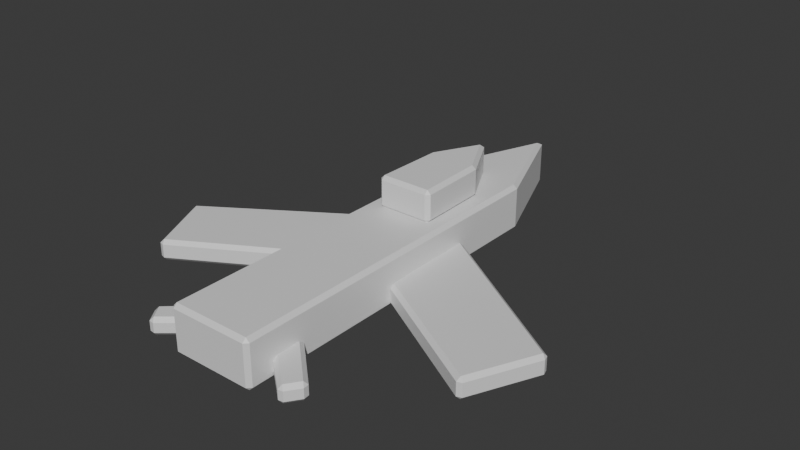 # Source: nave_espacial.blend  (saved by Blender 5.2.45; exported with 4.5.12 LTS)
import bpy
from mathutils import Matrix  # noqa: F401  (used for matrix-valued properties, if any)

bpy.ops.wm.read_factory_settings(use_empty=True)
scene = bpy.context.scene
scene.name = 'Scene'

# ---- collections
col_collection = bpy.data.collections.new('Collection'); scene.collection.children.link(col_collection)

# ---- materials (node trees are filled in below, after node groups)
mat_gris_azulado_simple = bpy.data.materials.new('Gris azulado simple')
mat_gris_azulado_simple.diffuse_color = (0.2, 0.34, 0.46, 1.0)

# ---- material node trees
mat_gris_azulado_simple.use_nodes = True; mat_gris_azulado_simple.node_tree.nodes.clear()
_N = mat_gris_azulado_simple.node_tree.nodes; _L = mat_gris_azulado_simple.node_tree.links
n0 = _N.new('ShaderNodeBsdfPrincipled'); n0.name = 'Principled BSDF'; n0.location = (-200, 100)
n0.inputs[10].default_value = 0.005
n1 = _N.new('ShaderNodeOutputMaterial'); n1.name = 'Material Output'; n1.location = (200, 100)
_L.new(n0.outputs[0], n1.inputs[0])
n1.is_active_output = True

# ---- world
world_world = bpy.data.worlds.new('World'); scene.world = world_world
world_world.use_nodes = True; world_world.node_tree.nodes.clear()
_N = world_world.node_tree.nodes; _L = world_world.node_tree.links
n0 = _N.new('ShaderNodeOutputWorld'); n0.name = 'World Output'; n0.location = (200, 100)
n1 = _N.new('ShaderNodeBackground'); n1.name = 'Background'; n1.location = (-200, 100)
n1.inputs[0].default_value = (0.05088, 0.05088, 0.05088, 1.0)
_L.new(n1.outputs[0], n0.inputs[0])
n0.is_active_output = True
world_world.color = (0.05088, 0.05088, 0.05088)
world_world.sun_shadow_jitter_overblur = 0.0

# ---- meshes
me_malla_extruida_desde_cubo = bpy.data.meshes.new('Malla extruida desde cubo')
me_malla_extruida_desde_cubo.from_pydata([(-0.45, -2.46, -0.21), (-0.41, -2.46, -0.25), (-0.41, -2.5, -0.21), (0.45, -2.46, -0.21), (0.41, -2.5, -0.21), (0.41, -2.46, -0.25), (0.45, 1.2, -0.21), (0.41, 1.192, -0.25), (-0.01458, 2.313, -0.21), (0.01458, 2.313, -0.21), (0.0, 2.24, -0.25), (-0.45, 1.2, -0.21), (-0.41, 1.192, -0.25), (-0.45, -2.46, 0.21), (-0.41, -2.5, 0.21), (-0.41, -2.46, 0.25), (0.41, -2.5, 0.21), (0.45, -2.46, 0.21), (0.41, -2.46, 0.25), (0.45, 1.2, 0.21), (0.41, 1.192, 0.25), (0.01458, 2.313, 0.21), (-0.01458, 2.313, 0.21), (0.0, 2.24, 0.25), (-0.41, 1.192, 0.25), (-0.45, 1.2, 0.21), (0.3815, 0.31, -0.2), (0.4228, 0.2745, -0.24), (0.4135, 0.3282, -0.2), (2.133, -0.8362, -0.2), (2.116, -0.7782, -0.2), (2.099, -0.8146, -0.24), (1.765, -1.53, -0.2), (1.817, -1.514, -0.2), (1.782, -1.493, -0.24), (0.4185, -0.71, -0.2), (0.4546, -0.7701, -0.2), (0.4592, -0.7265, -0.24), (0.3815, 0.31, -0.06), (0.4135, 0.3282, -0.06), (0.4228, 0.2745, -0.02), (2.116, -0.7782, -0.06), (2.133, -0.8362, -0.06), (2.099, -0.8146, -0.02), (1.817, -1.514, -0.06), (1.765, -1.53, -0.06), (1.782, -1.493, -0.02), (0.4185, -0.71, -0.06), (0.4592, -0.7265, -0.02), (0.4546, -0.7701, -0.06), (-0.3815, 0.31, -0.2), (-0.4228, 0.2745, -0.24), (-0.4135, 0.3282, -0.2), (-2.133, -0.8362, -0.2), (-2.116, -0.7782, -0.2), (-2.099, -0.8146, -0.24), (-1.765, -1.53, -0.2), (-1.817, -1.514, -0.2), (-1.782, -1.493, -0.24), (-0.4185, -0.71, -0.2), (-0.4546, -0.7701, -0.2), (-0.4592, -0.7265, -0.24), (-0.3815, 0.31, -0.06), (-0.4135, 0.3282, -0.06), (-0.4228, 0.2745, -0.02), (-2.116, -0.7782, -0.06), (-2.133, -0.8362, -0.06), (-2.099, -0.8146, -0.02), (-1.817, -1.514, -0.06), (-1.765, -1.53, -0.06), (-1.782, -1.493, -0.02), (-0.4185, -0.71, -0.06), (-0.4592, -0.7265, -0.02), (-0.4546, -0.7701, -0.06), (0.3177, -1.79, -0.18), (0.3551, -1.836, -0.22), (0.3495, -1.777, -0.18), (0.8971, -2.333, -0.18), (0.8905, -2.273, -0.18), (0.8671, -2.306, -0.22), (0.7493, -2.474, -0.18), (0.8029, -2.467, -0.18), (0.7722, -2.441, -0.22), (0.3023, -2.06, -0.18), (0.3307, -2.126, -0.18), (0.3411, -2.082, -0.22), (0.3177, -1.79, -0.08), (0.3495, -1.777, -0.08), (0.3551, -1.836, -0.04), (0.8905, -2.273, -0.08), (0.8971, -2.333, -0.08), (0.8671, -2.306, -0.04), (0.8029, -2.467, -0.08), (0.7493, -2.474, -0.08), (0.7722, -2.441, -0.04), (0.3023, -2.06, -0.08), (0.3411, -2.082, -0.04), (0.3307, -2.126, -0.08), (-0.3177, -1.79, -0.18), (-0.3551, -1.836, -0.22), (-0.3495, -1.777, -0.18), (-0.8971, -2.333, -0.18), (-0.8905, -2.273, -0.18), (-0.8671, -2.306, -0.22), (-0.7493, -2.474, -0.18), (-0.8029, -2.467, -0.18), (-0.7722, -2.441, -0.22), (-0.3023, -2.06, -0.18), (-0.3307, -2.126, -0.18), (-0.3411, -2.082, -0.22), (-0.3177, -1.79, -0.08), (-0.3495, -1.777, -0.08), (-0.3551, -1.836, -0.04), (-0.8905, -2.273, -0.08), (-0.8971, -2.333, -0.08), (-0.8671, -2.306, -0.04), (-0.8029, -2.467, -0.08), (-0.7493, -2.474, -0.08), (-0.7722, -2.441, -0.04), (-0.3023, -2.06, -0.08), (-0.3411, -2.082, -0.04), (-0.3307, -2.126, -0.08), (-0.299, -0.01001, 0.28), (-0.2589, -0.01, 0.24), (-0.26, -0.05, 0.28), (0.299, -0.01001, 0.28), (0.26, -0.05, 0.28), (0.2589, -0.01, 0.24), (0.28, 0.72, 0.28), (0.2403, 0.7096, 0.24), (-0.01868, 1.215, 0.28), (0.01868, 1.215, 0.28), (0.0, 1.164, 0.24), (-0.28, 0.72, 0.28), (-0.2403, 0.7096, 0.24), (-0.299, -0.01001, 0.54), (-0.26, -0.05, 0.54), (-0.2589, -0.01, 0.58), (0.26, -0.05, 0.54), (0.299, -0.01001, 0.54), (0.2589, -0.01, 0.58), (0.28, 0.72, 0.54), (0.2403, 0.7096, 0.58), (0.01868, 1.215, 0.54), (-0.01868, 1.215, 0.54), (0.0, 1.164, 0.58), (-0.2403, 0.7096, 0.58), (-0.28, 0.72, 0.54)], [], [(0, 1, 2), (3, 4, 5), (8, 9, 10), (13, 14, 15), (16, 17, 18), (21, 22, 23), (26, 27, 28), (29, 30, 31), (32, 33, 34), (35, 36, 37), (38, 39, 40), (41, 42, 43), (44, 45, 46), (47, 48, 49), (50, 51, 52), (53, 54, 55), (56, 57, 58), (59, 60, 61), (62, 63, 64), (65, 66, 67), (68, 69, 70), (71, 72, 73), (74, 75, 76), (77, 78, 79), (80, 81, 82), (83, 84, 85), (86, 87, 88), (89, 90, 91), (92, 93, 94), (95, 96, 97), (98, 99, 100), (101, 102, 103), (104, 105, 106), (107, 108, 109), (110, 111, 112), (113, 114, 115), (116, 117, 118), (119, 120, 121), (122, 123, 124), (125, 126, 127), (130, 131, 132), (135, 136, 137), (138, 139, 140), (143, 144, 145), (0, 12, 1), (10, 11, 8), (10, 6, 7), (7, 3, 5), (5, 2, 1), (24, 13, 15), (16, 15, 14), (17, 20, 18), (19, 23, 20), (25, 23, 22), (14, 0, 2), (17, 4, 3), (22, 9, 8), (35, 27, 26), (34, 36, 32), (34, 29, 31), (27, 30, 28), (40, 47, 38), (41, 40, 39), (42, 46, 43), (49, 46, 45), (39, 26, 28), (42, 30, 29), (45, 33, 32), (47, 36, 35), (59, 51, 50), (58, 60, 56), (58, 53, 55), (51, 54, 52), (64, 71, 62), (65, 64, 63), (66, 70, 67), (73, 70, 69), (63, 50, 52), (66, 54, 53), (69, 57, 56), (71, 60, 59), (83, 75, 74), (82, 84, 80), (82, 77, 79), (75, 78, 76), (88, 95, 86), (89, 88, 87), (90, 94, 91), (97, 94, 93), (87, 74, 76), (90, 78, 77), (93, 81, 80), (95, 84, 83), (107, 99, 98), (106, 108, 104), (106, 101, 103), (99, 102, 100), (112, 119, 110), (113, 112, 111), (114, 118, 115), (121, 118, 117), (111, 98, 100), (114, 102, 101), (117, 105, 104), (119, 108, 107), (122, 134, 123), (132, 133, 130), (132, 128, 129), (129, 125, 127), (123, 126, 124), (146, 135, 137), (138, 137, 136), (139, 142, 140), (141, 145, 142), (147, 145, 144), (136, 122, 124), (139, 126, 125), (144, 131, 130), (0, 25, 11), (7, 5, 1), (4, 14, 2), (6, 17, 3), (9, 19, 6), (11, 22, 8), (20, 23, 24), (26, 47, 35), (37, 31, 27), (30, 39, 28), (33, 42, 29), (36, 45, 32), (43, 48, 40), (50, 71, 59), (61, 55, 51), (54, 63, 52), (57, 66, 53), (60, 69, 56), (67, 72, 64), (74, 95, 83), (85, 79, 75), (78, 87, 76), (81, 90, 77), (84, 93, 80), (91, 96, 88), (98, 119, 107), (109, 103, 99), (102, 111, 100), (105, 114, 101), (108, 117, 104), (115, 120, 112), (122, 147, 133), (127, 134, 129), (126, 136, 124), (128, 139, 125), (131, 141, 128), (133, 144, 130), (142, 145, 146), (0, 11, 12), (10, 12, 11), (10, 9, 6), (7, 6, 3), (5, 4, 2), (24, 25, 13), (16, 18, 15), (17, 19, 20), (19, 21, 23), (25, 24, 23), (14, 13, 0), (17, 16, 4), (22, 21, 9), (35, 37, 27), (34, 37, 36), (34, 33, 29), (27, 31, 30), (40, 48, 47), (41, 43, 40), (42, 44, 46), (49, 48, 46), (39, 38, 26), (42, 41, 30), (45, 44, 33), (47, 49, 36), (59, 61, 51), (58, 61, 60), (58, 57, 53), (51, 55, 54), (64, 72, 71), (65, 67, 64), (66, 68, 70), (73, 72, 70), (63, 62, 50), (66, 65, 54), (69, 68, 57), (71, 73, 60), (83, 85, 75), (82, 85, 84), (82, 81, 77), (75, 79, 78), (88, 96, 95), (89, 91, 88), (90, 92, 94), (97, 96, 94), (87, 86, 74), (90, 89, 78), (93, 92, 81), (95, 97, 84), (107, 109, 99), (106, 109, 108), (106, 105, 101), (99, 103, 102), (112, 120, 119), (113, 115, 112), (114, 116, 118), (121, 120, 118), (111, 110, 98), (114, 113, 102), (117, 116, 105), (119, 121, 108), (122, 133, 134), (132, 134, 133), (132, 131, 128), (129, 128, 125), (123, 127, 126), (146, 147, 135), (138, 140, 137), (139, 141, 142), (141, 143, 145), (147, 146, 145), (136, 135, 122), (139, 138, 126), (144, 143, 131), (0, 13, 25), (1, 12, 7), (12, 10, 7), (4, 16, 14), (6, 19, 17), (9, 21, 19), (11, 25, 22), (24, 15, 18), (18, 20, 24), (26, 38, 47), (37, 34, 31), (30, 41, 39), (33, 44, 42), (36, 49, 45), (43, 46, 48), (50, 62, 71), (61, 58, 55), (54, 65, 63), (57, 68, 66), (60, 73, 69), (67, 70, 72), (74, 86, 95), (85, 82, 79), (78, 89, 87), (81, 92, 90), (84, 97, 93), (91, 94, 96), (98, 110, 119), (109, 106, 103), (102, 113, 111), (105, 116, 114), (108, 121, 117), (115, 118, 120), (122, 135, 147), (123, 134, 127), (134, 132, 129), (126, 138, 136), (128, 141, 139), (131, 143, 141), (133, 147, 144), (146, 137, 140), (140, 142, 146)])
_uv = me_malla_extruida_desde_cubo.uv_layers.new(name='UVMap')
_uv.uv.foreach_set('vector', [0.4148, 0.7968, 0.4214, 0.797, 0.4148, 0.8036, 0.5997, 0.9099, 0.5997, 0.9025, 0.6063, 0.9034, 0.08022, 0.008125, 0.08505, 0.008125, 0.08263, 0.02034, 0.3453, 0.7968, 0.3453, 0.8036, 0.3387, 0.797, 0.5301, 0.9025, 0.5301, 0.9099, 0.5235, 0.9034, 0.2503, 0.7982, 0.2455, 0.7982, 0.2479, 0.786, 0.6668, 0.3718, 0.6658, 0.363, 0.6722, 0.369, 0.2617, 0.9256, 0.2617, 0.9352, 0.2551, 0.9293, 0.6291, 0.9707, 0.6291, 0.9795, 0.6225, 0.9741, 0.6818, 0.9334, 0.6818, 0.9445, 0.6752, 0.9377, 0.6668, 0.3881, 0.6722, 0.3909, 0.6658, 0.3969, 0.2849, 0.9352, 0.2849, 0.9256, 0.2915, 0.9293, 0.6523, 0.9795, 0.6523, 0.9707, 0.659, 0.9741, 0.705, 0.9334, 0.7116, 0.9377, 0.705, 0.9445, 0.6939, 0.008125, 0.6953, 0.01718, 0.6885, 0.01094, 0.2091, 0.9276, 0.2091, 0.9371, 0.2024, 0.9311, 0.8601, 0.9038, 0.8601, 0.9118, 0.8534, 0.9057, 0.7345, 0.9305, 0.7345, 0.9387, 0.7279, 0.9315, 0.6939, 0.7518, 0.6885, 0.749, 0.6953, 0.7427, 0.2322, 0.9371, 0.2322, 0.9276, 0.2389, 0.9311, 0.8832, 0.9118, 0.8832, 0.9038, 0.8899, 0.9057, 0.7577, 0.9305, 0.7643, 0.9315, 0.7577, 0.9387, 0.4772, 0.9437, 0.4759, 0.934, 0.4823, 0.9412, 0.3913, 0.8418, 0.3913, 0.8517, 0.3847, 0.8463, 0.3078, 0.8969, 0.3167, 0.8969, 0.3121, 0.9035, 0.3453, 0.8626, 0.3453, 0.8743, 0.3387, 0.8677, 0.8201, 0.768, 0.8252, 0.7705, 0.8187, 0.7777, 0.4079, 0.8517, 0.4079, 0.8418, 0.4145, 0.8463, 0.3167, 0.8803, 0.3078, 0.8803, 0.3121, 0.8737, 0.3618, 0.8626, 0.3685, 0.8677, 0.3618, 0.8743, 0.07414, 0.8144, 0.07579, 0.8243, 0.06901, 0.8169, 0.7872, 0.9418, 0.7872, 0.9517, 0.7806, 0.9462, 0.9326, 0.5231, 0.9326, 0.5317, 0.926, 0.5261, 0.9127, 0.9395, 0.9127, 0.9489, 0.9061, 0.9415, 0.01325, 0.9494, 0.008125, 0.9469, 0.0149, 0.9395, 0.8037, 0.9517, 0.8037, 0.9418, 0.8104, 0.9462, 0.9492, 0.5317, 0.9492, 0.5231, 0.9558, 0.5261, 0.9293, 0.9395, 0.9359, 0.9415, 0.9293, 0.9489, 0.8601, 0.4531, 0.8534, 0.453, 0.8601, 0.4464, 0.1796, 0.907, 0.1796, 0.8997, 0.1862, 0.9004, 0.8998, 0.008125, 0.906, 0.008125, 0.9029, 0.01666, 0.9031, 0.4531, 0.9031, 0.4464, 0.9097, 0.453, 0.1365, 0.8997, 0.1365, 0.907, 0.1299, 0.9004, 0.906, 0.4301, 0.8998, 0.4301, 0.9029, 0.4216, 0.4148, 0.7968, 0.4214, 0.1923, 0.4214, 0.797, 0.08263, 0.02034, 0.008125, 0.1923, 0.08022, 0.008125, 0.08263, 0.02034, 0.1571, 0.1923, 0.1505, 0.1937, 0.1505, 0.1937, 0.1571, 0.798, 0.1505, 0.7982, 0.6063, 0.9034, 0.5997, 0.768, 0.6063, 0.769, 0.3387, 0.1923, 0.3453, 0.7968, 0.3387, 0.797, 0.5301, 0.9025, 0.5235, 0.769, 0.5301, 0.768, 0.3224, 0.00834, 0.3158, 0.6126, 0.3158, 0.008125, 0.3224, 0.614, 0.2479, 0.786, 0.3158, 0.6126, 0.1734, 0.614, 0.2479, 0.786, 0.2455, 0.7982, 0.3453, 0.8036, 0.4148, 0.7968, 0.4148, 0.8036, 0.5301, 0.9099, 0.5997, 0.9025, 0.5997, 0.9099, 0.4986, 0.8087, 0.5034, 0.8782, 0.4986, 0.8782, 0.5286, 0.2747, 0.6658, 0.363, 0.6668, 0.3718, 0.543, 0.01489, 0.5235, 0.2643, 0.5362, 0.01382, 0.543, 0.01489, 0.6657, 0.02528, 0.6658, 0.03208, 0.6658, 0.363, 0.6722, 0.03282, 0.6722, 0.369, 0.6658, 0.3969, 0.5286, 0.4852, 0.6668, 0.3881, 0.6722, 0.7271, 0.6658, 0.3969, 0.6722, 0.3909, 0.6657, 0.7346, 0.543, 0.745, 0.6658, 0.7278, 0.5235, 0.4956, 0.543, 0.745, 0.5362, 0.7461, 0.9919, 0.2615, 0.9687, 0.2672, 0.9687, 0.2615, 0.2849, 0.9256, 0.2617, 0.9352, 0.2617, 0.9256, 0.6523, 0.9707, 0.6291, 0.9795, 0.6291, 0.9707, 0.705, 0.9334, 0.6818, 0.9445, 0.6818, 0.9334, 0.8321, 0.1052, 0.6953, 0.01718, 0.6939, 0.008125, 0.8181, 0.3653, 0.8372, 0.1156, 0.8245, 0.3661, 0.8181, 0.3653, 0.695, 0.3547, 0.6953, 0.3481, 0.6953, 0.01718, 0.6885, 0.3471, 0.6885, 0.01094, 0.6953, 0.7427, 0.8321, 0.6547, 0.6939, 0.7518, 0.6885, 0.4128, 0.6953, 0.7427, 0.6885, 0.749, 0.695, 0.4052, 0.8181, 0.3946, 0.6953, 0.4118, 0.8372, 0.6443, 0.8181, 0.3946, 0.8245, 0.3938, 0.9654, 0.6762, 0.9886, 0.6712, 0.9886, 0.6762, 0.2322, 0.9276, 0.2091, 0.9371, 0.2091, 0.9276, 0.8832, 0.9038, 0.8601, 0.9118, 0.8601, 0.9038, 0.7577, 0.9305, 0.7345, 0.9387, 0.7345, 0.9305, 0.4425, 0.9153, 0.4759, 0.934, 0.4772, 0.9437, 0.4487, 0.8155, 0.4377, 0.9045, 0.442, 0.8145, 0.4487, 0.8155, 0.4758, 0.8122, 0.4759, 0.8191, 0.4759, 0.934, 0.4823, 0.8197, 0.4823, 0.9412, 0.8187, 0.7777, 0.7854, 0.7964, 0.8201, 0.768, 0.8252, 0.892, 0.8187, 0.7777, 0.8252, 0.7705, 0.8186, 0.8995, 0.7916, 0.8962, 0.8187, 0.8926, 0.7806, 0.8072, 0.7916, 0.8962, 0.7848, 0.8972, 0.4986, 0.8945, 0.5041, 0.9111, 0.4986, 0.9111, 0.4079, 0.8418, 0.3913, 0.8517, 0.3913, 0.8418, 0.3078, 0.8803, 0.3167, 0.8969, 0.3078, 0.8969, 0.3618, 0.8626, 0.3453, 0.8743, 0.3453, 0.8626, 0.1088, 0.8427, 0.07579, 0.8243, 0.07414, 0.8144, 0.103, 0.9429, 0.1136, 0.8535, 0.1094, 0.9436, 0.103, 0.9429, 0.07557, 0.9458, 0.07579, 0.9393, 0.07579, 0.8243, 0.06901, 0.9383, 0.06901, 0.8169, 0.0149, 0.9395, 0.04794, 0.9211, 0.01325, 0.9494, 0.008125, 0.8254, 0.0149, 0.9395, 0.008125, 0.9469, 0.01469, 0.818, 0.04207, 0.8209, 0.0149, 0.8245, 0.05276, 0.9103, 0.04207, 0.8209, 0.0485, 0.8202, 0.926, 0.553, 0.9425, 0.548, 0.9425, 0.553, 0.8037, 0.9418, 0.7872, 0.9517, 0.7872, 0.9418, 0.9492, 0.5231, 0.9326, 0.5317, 0.9326, 0.5231, 0.9293, 0.9395, 0.9127, 0.9489, 0.9127, 0.9395, 0.8534, 0.2108, 0.8632, 0.09192, 0.8601, 0.211, 0.9029, 0.01666, 0.8566, 0.08998, 0.8998, 0.008125, 0.9029, 0.01666, 0.9493, 0.08998, 0.9427, 0.09192, 0.9427, 0.09192, 0.9524, 0.2108, 0.9458, 0.211, 0.1862, 0.8155, 0.1796, 0.8997, 0.1796, 0.8144, 0.8632, 0.3463, 0.8534, 0.2275, 0.8601, 0.2273, 0.1365, 0.8997, 0.1299, 0.8155, 0.1365, 0.8144, 0.9524, 0.2275, 0.9427, 0.3463, 0.9458, 0.2273, 0.9493, 0.3483, 0.9029, 0.4216, 0.9427, 0.3463, 0.8566, 0.3483, 0.9029, 0.4216, 0.8998, 0.4301, 0.9031, 0.4464, 0.8601, 0.4531, 0.8601, 0.4464, 0.1365, 0.907, 0.1796, 0.8997, 0.1796, 0.907, 0.3078, 0.8144, 0.3139, 0.8575, 0.3078, 0.8575, 0.4148, 0.7968, 0.3453, 0.1909, 0.4148, 0.1909, 0.1505, 0.1937, 0.1505, 0.7982, 0.01475, 0.7982, 0.5997, 0.9025, 0.5301, 0.768, 0.5997, 0.768, 0.4377, 0.2043, 0.5072, 0.7925, 0.4377, 0.7925, 0.4377, 0.008125, 0.5072, 0.2043, 0.4377, 0.2043, 0.4148, 0.1909, 0.3453, 0.008125, 0.4148, 0.008125, 0.3158, 0.6126, 0.2479, 0.786, 0.18, 0.6126, 0.6818, 0.768, 0.705, 0.9334, 0.6818, 0.9334, 0.5301, 0.2677, 0.6658, 0.03208, 0.6658, 0.363, 0.9687, 0.008125, 0.9919, 0.2615, 0.9687, 0.2615, 0.2617, 0.8144, 0.2849, 0.9256, 0.2617, 0.9256, 0.6291, 0.768, 0.6523, 0.9707, 0.6291, 0.9707, 0.6658, 0.7278, 0.5301, 0.4922, 0.6658, 0.3969, 0.7345, 0.768, 0.7577, 0.9305, 0.7345, 0.9305, 0.8309, 0.1125, 0.6953, 0.3481, 0.6953, 0.01718, 0.9886, 0.9757, 0.9654, 0.6762, 0.9886, 0.6762, 0.2091, 0.8144, 0.2322, 0.9276, 0.2091, 0.9276, 0.8601, 0.6712, 0.8832, 0.9038, 0.8601, 0.9038, 0.6953, 0.4118, 0.8309, 0.6475, 0.6953, 0.7427, 0.3453, 0.8198, 0.3618, 0.8626, 0.3453, 0.8626, 0.4443, 0.9083, 0.4759, 0.8191, 0.4759, 0.934, 0.3913, 0.8517, 0.4079, 0.9355, 0.3913, 0.9355, 0.3913, 0.8198, 0.4079, 0.8418, 0.3913, 0.8418, 0.3453, 0.8743, 0.3618, 0.947, 0.3453, 0.947, 0.8187, 0.8926, 0.7872, 0.8034, 0.8187, 0.7777, 0.9127, 0.8954, 0.9293, 0.9395, 0.9127, 0.9395, 0.1073, 0.8501, 0.07579, 0.9393, 0.07579, 0.8243, 0.9425, 0.6507, 0.926, 0.553, 0.9425, 0.553, 0.7872, 0.9192, 0.8037, 0.9418, 0.7872, 0.9418, 0.9326, 0.4464, 0.9492, 0.5231, 0.9326, 0.5231, 0.0149, 0.8245, 0.04646, 0.9137, 0.0149, 0.9395, 0.8601, 0.4531, 0.9031, 0.5739, 0.8601, 0.5739, 0.9458, 0.211, 0.8632, 0.09192, 0.9427, 0.09192, 0.1796, 0.8997, 0.1365, 0.8144, 0.1796, 0.8144, 0.9492, 0.7893, 0.9061, 0.6712, 0.9492, 0.6712, 0.9492, 0.8792, 0.9061, 0.7893, 0.9492, 0.7893, 0.8601, 0.5739, 0.9031, 0.655, 0.8601, 0.655, 0.9427, 0.3463, 0.9029, 0.4216, 0.8632, 0.3463, 0.4148, 0.7968, 0.4148, 0.1909, 0.4214, 0.1923, 0.08263, 0.02034, 0.01475, 0.1937, 0.008125, 0.1923, 0.08263, 0.02034, 0.08505, 0.008125, 0.1571, 0.1923, 0.1505, 0.1937, 0.1571, 0.1923, 0.1571, 0.798, 0.6063, 0.9034, 0.5997, 0.9025, 0.5997, 0.768, 0.3387, 0.1923, 0.3453, 0.1909, 0.3453, 0.7968, 0.5301, 0.9025, 0.5235, 0.9034, 0.5235, 0.769, 0.3224, 0.00834, 0.3224, 0.614, 0.3158, 0.6126, 0.3224, 0.614, 0.2503, 0.7982, 0.2479, 0.786, 0.1734, 0.614, 0.18, 0.6126, 0.2479, 0.786, 0.3453, 0.8036, 0.3453, 0.7968, 0.4148, 0.7968, 0.5301, 0.9099, 0.5301, 0.9025, 0.5997, 0.9025, 0.4986, 0.8087, 0.5034, 0.8087, 0.5034, 0.8782, 0.5286, 0.2747, 0.5301, 0.2677, 0.6658, 0.363, 0.543, 0.01489, 0.5301, 0.2677, 0.5235, 0.2643, 0.543, 0.01489, 0.5431, 0.008125, 0.6657, 0.02528, 0.6658, 0.363, 0.6658, 0.03208, 0.6722, 0.03282, 0.6658, 0.3969, 0.5301, 0.4922, 0.5286, 0.4852, 0.6722, 0.7271, 0.6658, 0.7278, 0.6658, 0.3969, 0.6657, 0.7346, 0.5431, 0.7518, 0.543, 0.745, 0.5235, 0.4956, 0.5301, 0.4922, 0.543, 0.745, 0.9919, 0.2615, 0.9919, 0.2672, 0.9687, 0.2672, 0.2849, 0.9256, 0.2849, 0.9352, 0.2617, 0.9352, 0.6523, 0.9707, 0.6523, 0.9795, 0.6291, 0.9795, 0.705, 0.9334, 0.705, 0.9445, 0.6818, 0.9445, 0.8321, 0.1052, 0.8309, 0.1125, 0.6953, 0.01718, 0.8181, 0.3653, 0.8309, 0.1125, 0.8372, 0.1156, 0.8181, 0.3653, 0.8176, 0.3718, 0.695, 0.3547, 0.6953, 0.01718, 0.6953, 0.3481, 0.6885, 0.3471, 0.6953, 0.7427, 0.8309, 0.6475, 0.8321, 0.6547, 0.6885, 0.4128, 0.6953, 0.4118, 0.6953, 0.7427, 0.695, 0.4052, 0.8176, 0.3881, 0.8181, 0.3946, 0.8372, 0.6443, 0.8309, 0.6475, 0.8181, 0.3946, 0.9654, 0.6762, 0.9654, 0.6712, 0.9886, 0.6712, 0.2322, 0.9276, 0.2322, 0.9371, 0.2091, 0.9371, 0.8832, 0.9038, 0.8832, 0.9118, 0.8601, 0.9118, 0.7577, 0.9305, 0.7577, 0.9387, 0.7345, 0.9387, 0.4425, 0.9153, 0.4443, 0.9083, 0.4759, 0.934, 0.4487, 0.8155, 0.4443, 0.9083, 0.4377, 0.9045, 0.4487, 0.8155, 0.4488, 0.8087, 0.4758, 0.8122, 0.4759, 0.934, 0.4759, 0.8191, 0.4823, 0.8197, 0.8187, 0.7777, 0.7872, 0.8034, 0.7854, 0.7964, 0.8252, 0.892, 0.8187, 0.8926, 0.8187, 0.7777, 0.8186, 0.8995, 0.7917, 0.903, 0.7916, 0.8962, 0.7806, 0.8072, 0.7872, 0.8034, 0.7916, 0.8962, 0.4986, 0.8945, 0.5041, 0.8945, 0.5041, 0.9111, 0.4079, 0.8418, 0.4079, 0.8517, 0.3913, 0.8517, 0.3078, 0.8803, 0.3167, 0.8803, 0.3167, 0.8969, 0.3618, 0.8626, 0.3618, 0.8743, 0.3453, 0.8743, 0.1088, 0.8427, 0.1073, 0.8501, 0.07579, 0.8243, 0.103, 0.9429, 0.1073, 0.8501, 0.1136, 0.8535, 0.103, 0.9429, 0.1025, 0.9494, 0.07557, 0.9458, 0.07579, 0.8243, 0.07579, 0.9393, 0.06901, 0.9383, 0.0149, 0.9395, 0.04646, 0.9137, 0.04794, 0.9211, 0.008125, 0.8254, 0.0149, 0.8245, 0.0149, 0.9395, 0.01469, 0.818, 0.04162, 0.8144, 0.04207, 0.8209, 0.05276, 0.9103, 0.04646, 0.9137, 0.04207, 0.8209, 0.926, 0.553, 0.926, 0.548, 0.9425, 0.548, 0.8037, 0.9418, 0.8037, 0.9517, 0.7872, 0.9517, 0.9492, 0.5231, 0.9492, 0.5317, 0.9326, 0.5317, 0.9293, 0.9395, 0.9293, 0.9489, 0.9127, 0.9489, 0.8534, 0.2108, 0.8566, 0.08998, 0.8632, 0.09192, 0.9029, 0.01666, 0.8632, 0.09192, 0.8566, 0.08998, 0.9029, 0.01666, 0.906, 0.008125, 0.9493, 0.08998, 0.9427, 0.09192, 0.9493, 0.08998, 0.9524, 0.2108, 0.1862, 0.8155, 0.1862, 0.9004, 0.1796, 0.8997, 0.8632, 0.3463, 0.8566, 0.3483, 0.8534, 0.2275, 0.1365, 0.8997, 0.1299, 0.9004, 0.1299, 0.8155, 0.9524, 0.2275, 0.9493, 0.3483, 0.9427, 0.3463, 0.9493, 0.3483, 0.906, 0.4301, 0.9029, 0.4216, 0.8566, 0.3483, 0.8632, 0.3463, 0.9029, 0.4216, 0.9031, 0.4464, 0.9031, 0.4531, 0.8601, 0.4531, 0.1365, 0.907, 0.1365, 0.8997, 0.1796, 0.8997, 0.3078, 0.8144, 0.3139, 0.8144, 0.3139, 0.8575, 0.4148, 0.7968, 0.3453, 0.7968, 0.3453, 0.1909, 0.01475, 0.7982, 0.01475, 0.1937, 0.1505, 0.1937, 0.01475, 0.1937, 0.08263, 0.02034, 0.1505, 0.1937, 0.5997, 0.9025, 0.5301, 0.9025, 0.5301, 0.768, 0.4377, 0.2043, 0.5072, 0.2043, 0.5072, 0.7925, 0.4377, 0.008125, 0.5072, 0.008125, 0.5072, 0.2043, 0.4148, 0.1909, 0.3453, 0.1909, 0.3453, 0.008125, 0.18, 0.6126, 0.18, 0.008125, 0.3158, 0.008125, 0.3158, 0.008125, 0.3158, 0.6126, 0.18, 0.6126, 0.6818, 0.768, 0.705, 0.768, 0.705, 0.9334, 0.5301, 0.2677, 0.543, 0.01489, 0.6658, 0.03208, 0.9687, 0.008125, 0.9919, 0.008125, 0.9919, 0.2615, 0.2617, 0.8144, 0.2849, 0.8144, 0.2849, 0.9256, 0.6291, 0.768, 0.6523, 0.768, 0.6523, 0.9707, 0.6658, 0.7278, 0.543, 0.745, 0.5301, 0.4922, 0.7345, 0.768, 0.7577, 0.768, 0.7577, 0.9305, 0.8309, 0.1125, 0.8181, 0.3653, 0.6953, 0.3481, 0.9886, 0.9757, 0.9654, 0.9757, 0.9654, 0.6762, 0.2091, 0.8144, 0.2322, 0.8144, 0.2322, 0.9276, 0.8601, 0.6712, 0.8832, 0.6712, 0.8832, 0.9038, 0.6953, 0.4118, 0.8181, 0.3946, 0.8309, 0.6475, 0.3453, 0.8198, 0.3618, 0.8198, 0.3618, 0.8626, 0.4443, 0.9083, 0.4487, 0.8155, 0.4759, 0.8191, 0.3913, 0.8517, 0.4079, 0.8517, 0.4079, 0.9355, 0.3913, 0.8198, 0.4079, 0.8198, 0.4079, 0.8418, 0.3453, 0.8743, 0.3618, 0.8743, 0.3618, 0.947, 0.8187, 0.8926, 0.7916, 0.8962, 0.7872, 0.8034, 0.9127, 0.8954, 0.9293, 0.8954, 0.9293, 0.9395, 0.1073, 0.8501, 0.103, 0.9429, 0.07579, 0.9393, 0.9425, 0.6507, 0.926, 0.6507, 0.926, 0.553, 0.7872, 0.9192, 0.8037, 0.9192, 0.8037, 0.9418, 0.9326, 0.4464, 0.9492, 0.4464, 0.9492, 0.5231, 0.0149, 0.8245, 0.04207, 0.8209, 0.04646, 0.9137, 0.8601, 0.4531, 0.9031, 0.4531, 0.9031, 0.5739, 0.8601, 0.211, 0.8632, 0.09192, 0.9458, 0.211, 0.8632, 0.09192, 0.9029, 0.01666, 0.9427, 0.09192, 0.1796, 0.8997, 0.1365, 0.8997, 0.1365, 0.8144, 0.9492, 0.7893, 0.9061, 0.7893, 0.9061, 0.6712, 0.9492, 0.8792, 0.9061, 0.8792, 0.9061, 0.7893, 0.8601, 0.5739, 0.9031, 0.5739, 0.9031, 0.655, 0.8632, 0.3463, 0.8601, 0.2273, 0.9458, 0.2273, 0.9458, 0.2273, 0.9427, 0.3463, 0.8632, 0.3463])
me_malla_extruida_desde_cubo.materials.append(mat_gris_azulado_simple)
me_malla_extruida_desde_cubo.update()

# ---- objects
ob_nave_espacial = bpy.data.objects.new('Nave espacial', me_malla_extruida_desde_cubo)

# ---- transforms, parenting, visibility, modifiers, constraints
ob_nave_espacial.location = (0.0, 0.0, 0.0)

# ---- collection membership
col_collection.objects.link(ob_nave_espacial)

# ---- scene / render settings (as saved in the file)
scene.frame_start = 1; scene.frame_end = 250; scene.frame_set(1)
scene.render.engine = 'BLENDER_EEVEE_NEXT'
scene.render.bake_bias = 0.0
scene.render.bake_samples = 0
scene.render.compositor_device = 'GPU'
scene.eevee.use_volume_custom_range = False
scene.eevee.fast_gi_thickness_near = 0.1
scene.eevee.fast_gi_thickness_far = 0.0
scene.eevee.ray_tracing_options.screen_trace_thickness = 0.1
bpy.context.view_layer.update()

# ---- added for rendering (the .blend has no active camera and no usable light): camera, sun
cam_auto = bpy.data.cameras.new('AutoCamera')
cam_auto.lens = 50.0
cam_auto.sensor_width = 36.0
cam_auto.clip_end = 1000.0
ob_auto_camera = bpy.data.objects.new('AutoCamera', cam_auto)
scene.collection.objects.link(ob_auto_camera)
ob_auto_camera.location = (5.99983, -7.29342, 4.96486)
ob_auto_camera.rotation_euler = (1.09748, -7.21219e-08, 0.694738)
scene.camera = ob_auto_camera
light_auto_sun = bpy.data.lights.new('AutoSun', 'SUN')
light_auto_sun.energy = 3.0
light_auto_sun.angle = 0.0523599
ob_auto_sun = bpy.data.objects.new('AutoSun', light_auto_sun)
scene.collection.objects.link(ob_auto_sun)
ob_auto_sun.rotation_euler = (0.872665, 0.174533, 0.523599)
bpy.context.view_layer.update()
